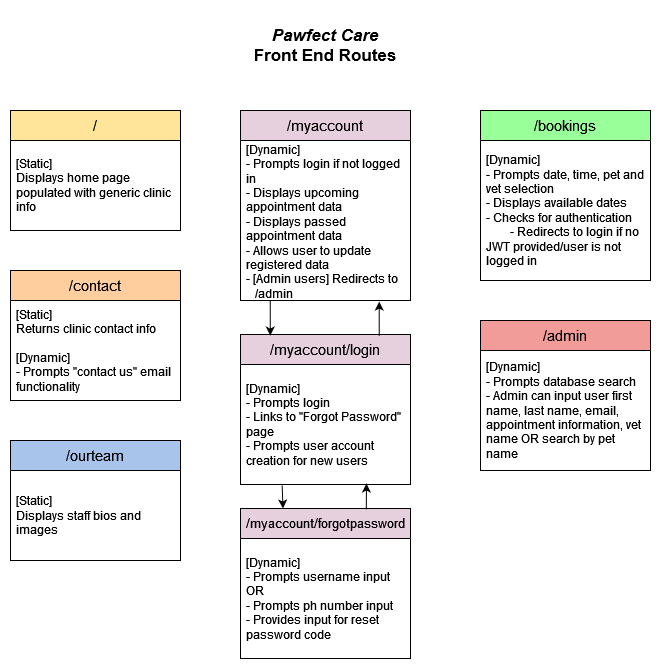

The diagram above was exported from draw.io. Its source (the exported page's mxGraphModel, read from the mxfile embedded in the PNG):
<mxGraphModel dx="536" dy="770" grid="1" gridSize="10" guides="1" tooltips="1" connect="1" arrows="1" fold="1" page="1" pageScale="1" pageWidth="1169" pageHeight="827" math="0" shadow="0">
  <root>
    <mxCell id="0" />
    <mxCell id="1" parent="0" />
    <mxCell id="1FQzJ2opSlHJECH3X2zl-6" value="&lt;font style=&quot;font-size: 15px;&quot;&gt;/&lt;/font&gt;" style="swimlane;fontStyle=0;childLayout=stackLayout;horizontal=1;startSize=30;horizontalStack=0;resizeParent=1;resizeParentMax=0;resizeLast=0;collapsible=1;marginBottom=0;whiteSpace=wrap;html=1;fillColor=#FFE599;fontSize=15;" parent="1" vertex="1">
      <mxGeometry x="40" y="120" width="170" height="120" as="geometry" />
    </mxCell>
    <mxCell id="1FQzJ2opSlHJECH3X2zl-7" value="&lt;div&gt;[Static]&amp;nbsp;&lt;/div&gt;&lt;div&gt;Displays home page populated with generic clinic info&lt;br&gt;&lt;/div&gt;" style="text;strokeColor=none;fillColor=none;align=left;verticalAlign=middle;spacingLeft=4;spacingRight=4;overflow=hidden;points=[[0,0.5],[1,0.5]];portConstraint=eastwest;rotatable=0;whiteSpace=wrap;html=1;" parent="1FQzJ2opSlHJECH3X2zl-6" vertex="1">
      <mxGeometry y="30" width="170" height="90" as="geometry" />
    </mxCell>
    <mxCell id="1FQzJ2opSlHJECH3X2zl-9" value="&lt;font style=&quot;font-size: 15px;&quot;&gt;/&lt;/font&gt;ourteam" style="swimlane;fontStyle=0;childLayout=stackLayout;horizontal=1;startSize=30;horizontalStack=0;resizeParent=1;resizeParentMax=0;resizeLast=0;collapsible=1;marginBottom=0;whiteSpace=wrap;html=1;fillColor=#A9C4EB;fontSize=15;" parent="1" vertex="1">
      <mxGeometry x="40" y="450" width="170" height="120" as="geometry" />
    </mxCell>
    <mxCell id="1FQzJ2opSlHJECH3X2zl-10" value="&lt;div&gt;[Static]&amp;nbsp;&lt;/div&gt;&lt;div&gt;Displays staff bios and images&lt;br&gt;&lt;/div&gt;" style="text;strokeColor=none;fillColor=none;align=left;verticalAlign=middle;spacingLeft=4;spacingRight=4;overflow=hidden;points=[[0,0.5],[1,0.5]];portConstraint=eastwest;rotatable=0;whiteSpace=wrap;html=1;" parent="1FQzJ2opSlHJECH3X2zl-9" vertex="1">
      <mxGeometry y="30" width="170" height="90" as="geometry" />
    </mxCell>
    <mxCell id="1FQzJ2opSlHJECH3X2zl-11" value="&lt;div&gt;&lt;font style=&quot;font-size: 17px;&quot;&gt;&lt;i&gt;Pawfect Care&lt;/i&gt;&lt;/font&gt;&lt;/div&gt;&lt;div&gt;&lt;font style=&quot;font-size: 17px;&quot;&gt;Front End Routes&lt;br&gt;&lt;/font&gt;&lt;/div&gt;" style="text;html=1;align=center;verticalAlign=middle;whiteSpace=wrap;rounded=0;fontStyle=1" parent="1" vertex="1">
      <mxGeometry x="260" y="20" width="190" height="70" as="geometry" />
    </mxCell>
    <mxCell id="1FQzJ2opSlHJECH3X2zl-12" value="&lt;font style=&quot;font-size: 15px;&quot;&gt;/&lt;/font&gt;contact" style="swimlane;fontStyle=0;childLayout=stackLayout;horizontal=1;startSize=30;horizontalStack=0;resizeParent=1;resizeParentMax=0;resizeLast=0;collapsible=1;marginBottom=0;whiteSpace=wrap;html=1;fillColor=#FFCE9F;fontSize=15;" parent="1" vertex="1">
      <mxGeometry x="40" y="280" width="170" height="130" as="geometry" />
    </mxCell>
    <mxCell id="1FQzJ2opSlHJECH3X2zl-13" value="&lt;div&gt;[Static]&lt;/div&gt;&lt;div&gt;Returns clinic contact info&lt;br&gt;&lt;/div&gt;&lt;div&gt;&lt;br&gt;&lt;/div&gt;&lt;div&gt;[Dynamic]&lt;/div&gt;&lt;div&gt;- Prompts &quot;contact us&quot; email functionality&lt;br&gt;&lt;/div&gt;" style="text;strokeColor=none;fillColor=none;align=left;verticalAlign=middle;spacingLeft=4;spacingRight=4;overflow=hidden;points=[[0,0.5],[1,0.5]];portConstraint=eastwest;rotatable=0;whiteSpace=wrap;html=1;" parent="1FQzJ2opSlHJECH3X2zl-12" vertex="1">
      <mxGeometry y="30" width="170" height="100" as="geometry" />
    </mxCell>
    <mxCell id="1FQzJ2opSlHJECH3X2zl-14" value="&lt;font style=&quot;font-size: 15px;&quot;&gt;/myaccount&lt;/font&gt;" style="swimlane;fontStyle=0;childLayout=stackLayout;horizontal=1;startSize=30;horizontalStack=0;resizeParent=1;resizeParentMax=0;resizeLast=0;collapsible=1;marginBottom=0;whiteSpace=wrap;html=1;fillColor=#E6D0DE;" parent="1" vertex="1">
      <mxGeometry x="270" y="120" width="170" height="190" as="geometry" />
    </mxCell>
    <mxCell id="1FQzJ2opSlHJECH3X2zl-15" value="&lt;div&gt;[Dynamic]&amp;nbsp;&lt;/div&gt;&lt;div&gt;- Prompts login if not logged in&lt;br&gt;&lt;/div&gt;&lt;div&gt;- Displays upcoming appointment data&lt;/div&gt;&lt;div&gt;- Displays passed appointment data&lt;br&gt;&lt;/div&gt;&lt;div&gt;- Allows user to update registered data&lt;br&gt;&lt;/div&gt;&lt;div&gt;- [Admin users] Redirects to &amp;nbsp;&amp;nbsp; /admin&lt;br&gt;&lt;/div&gt;" style="text;strokeColor=none;fillColor=none;align=left;verticalAlign=middle;spacingLeft=4;spacingRight=4;overflow=hidden;points=[[0,0.5],[1,0.5]];portConstraint=eastwest;rotatable=0;whiteSpace=wrap;html=1;" parent="1FQzJ2opSlHJECH3X2zl-14" vertex="1">
      <mxGeometry y="30" width="170" height="160" as="geometry" />
    </mxCell>
    <mxCell id="1FQzJ2opSlHJECH3X2zl-16" value="&lt;font style=&quot;font-size: 15px;&quot;&gt;/bookings&lt;/font&gt;" style="swimlane;fontStyle=0;childLayout=stackLayout;horizontal=1;startSize=30;horizontalStack=0;resizeParent=1;resizeParentMax=0;resizeLast=0;collapsible=1;marginBottom=0;whiteSpace=wrap;html=1;fillColor=#99FF99;" parent="1" vertex="1">
      <mxGeometry x="510" y="120" width="170" height="170" as="geometry" />
    </mxCell>
    <mxCell id="1FQzJ2opSlHJECH3X2zl-17" value="&lt;div&gt;[Dynamic]&amp;nbsp;&lt;/div&gt;&lt;div&gt;- Prompts date, time, pet and vet selection&lt;br&gt;&lt;/div&gt;&lt;div&gt;- Displays available dates&lt;/div&gt;&lt;div&gt;- Checks for authentication&lt;/div&gt;&lt;div&gt;&lt;span style=&quot;white-space: pre;&quot;&gt;&#09;&lt;/span&gt;- Redirects to login if no JWT provided/user is not logged in&lt;br&gt;&lt;/div&gt;" style="text;strokeColor=none;fillColor=none;align=left;verticalAlign=middle;spacingLeft=4;spacingRight=4;overflow=hidden;points=[[0,0.5],[1,0.5]];portConstraint=eastwest;rotatable=0;whiteSpace=wrap;html=1;" parent="1FQzJ2opSlHJECH3X2zl-16" vertex="1">
      <mxGeometry y="30" width="170" height="140" as="geometry" />
    </mxCell>
    <mxCell id="1FQzJ2opSlHJECH3X2zl-18" value="&lt;font style=&quot;font-size: 15px;&quot;&gt;/myaccount/login&lt;/font&gt;" style="swimlane;fontStyle=0;childLayout=stackLayout;horizontal=1;startSize=30;horizontalStack=0;resizeParent=1;resizeParentMax=0;resizeLast=0;collapsible=1;marginBottom=0;whiteSpace=wrap;html=1;fillColor=#E6D0DE;" parent="1" vertex="1">
      <mxGeometry x="270" y="344" width="170" height="150" as="geometry" />
    </mxCell>
    <mxCell id="1FQzJ2opSlHJECH3X2zl-19" value="&lt;div&gt;[Dynamic]&amp;nbsp;&lt;/div&gt;&lt;div&gt;- Prompts login&lt;/div&gt;&lt;div&gt;- Links to &quot;Forgot Password&quot; page&lt;br&gt;&lt;/div&gt;&lt;div&gt;- Prompts user account creation for new users&lt;br&gt;&lt;/div&gt;" style="text;strokeColor=none;fillColor=none;align=left;verticalAlign=middle;spacingLeft=4;spacingRight=4;overflow=hidden;points=[[0,0.5],[1,0.5]];portConstraint=eastwest;rotatable=0;whiteSpace=wrap;html=1;" parent="1FQzJ2opSlHJECH3X2zl-18" vertex="1">
      <mxGeometry y="30" width="170" height="120" as="geometry" />
    </mxCell>
    <mxCell id="1FQzJ2opSlHJECH3X2zl-20" style="edgeStyle=orthogonalEdgeStyle;rounded=0;orthogonalLoop=1;jettySize=auto;html=1;entryX=0.175;entryY=0.007;entryDx=0;entryDy=0;exitX=0.175;exitY=1.001;exitDx=0;exitDy=0;exitPerimeter=0;entryPerimeter=0;" parent="1" source="1FQzJ2opSlHJECH3X2zl-15" target="1FQzJ2opSlHJECH3X2zl-18" edge="1">
      <mxGeometry relative="1" as="geometry">
        <mxPoint x="670" y="260" as="sourcePoint" />
      </mxGeometry>
    </mxCell>
    <mxCell id="1FQzJ2opSlHJECH3X2zl-22" value="&lt;font style=&quot;font-size: 15px;&quot;&gt;/admin&lt;/font&gt;" style="swimlane;fontStyle=0;childLayout=stackLayout;horizontal=1;startSize=30;horizontalStack=0;resizeParent=1;resizeParentMax=0;resizeLast=0;collapsible=1;marginBottom=0;whiteSpace=wrap;html=1;fillColor=#F19C99;" parent="1" vertex="1">
      <mxGeometry x="510" y="330" width="170" height="150" as="geometry" />
    </mxCell>
    <mxCell id="1FQzJ2opSlHJECH3X2zl-23" value="&lt;div&gt;[Dynamic]&amp;nbsp;&lt;/div&gt;&lt;div&gt;- Prompts database search&lt;/div&gt;&lt;div&gt;- Admin can input user first name, last name, email, appointment information, vet name OR search by pet name&lt;br&gt;&lt;/div&gt;" style="text;strokeColor=none;fillColor=none;align=left;verticalAlign=middle;spacingLeft=4;spacingRight=4;overflow=hidden;points=[[0,0.5],[1,0.5]];portConstraint=eastwest;rotatable=0;whiteSpace=wrap;html=1;" parent="1FQzJ2opSlHJECH3X2zl-22" vertex="1">
      <mxGeometry y="30" width="170" height="120" as="geometry" />
    </mxCell>
    <mxCell id="1FQzJ2opSlHJECH3X2zl-24" value="&lt;font style=&quot;font-size: 13px;&quot;&gt;/myaccount/forgotpassword&lt;/font&gt;" style="swimlane;fontStyle=0;childLayout=stackLayout;horizontal=1;startSize=30;horizontalStack=0;resizeParent=1;resizeParentMax=0;resizeLast=0;collapsible=1;marginBottom=0;whiteSpace=wrap;html=1;fillColor=#E6D0DE;" parent="1" vertex="1">
      <mxGeometry x="270" y="518" width="170" height="150" as="geometry" />
    </mxCell>
    <mxCell id="1FQzJ2opSlHJECH3X2zl-25" value="&lt;div&gt;[Dynamic]&amp;nbsp;&lt;/div&gt;&lt;div&gt;- Prompts username input&lt;/div&gt;&lt;div&gt;OR&lt;/div&gt;&lt;div&gt;- Prompts ph number input&lt;br&gt;&lt;/div&gt;&lt;div&gt;- Provides input for reset password code&lt;br&gt;&lt;/div&gt;" style="text;strokeColor=none;fillColor=none;align=left;verticalAlign=middle;spacingLeft=4;spacingRight=4;overflow=hidden;points=[[0,0.5],[1,0.5]];portConstraint=eastwest;rotatable=0;whiteSpace=wrap;html=1;" parent="1FQzJ2opSlHJECH3X2zl-24" vertex="1">
      <mxGeometry y="30" width="170" height="120" as="geometry" />
    </mxCell>
    <mxCell id="1FQzJ2opSlHJECH3X2zl-27" style="edgeStyle=orthogonalEdgeStyle;rounded=0;orthogonalLoop=1;jettySize=auto;html=1;entryX=0.25;entryY=0;entryDx=0;entryDy=0;exitX=0.245;exitY=1.008;exitDx=0;exitDy=0;exitPerimeter=0;" parent="1" source="1FQzJ2opSlHJECH3X2zl-19" target="1FQzJ2opSlHJECH3X2zl-24" edge="1">
      <mxGeometry relative="1" as="geometry" />
    </mxCell>
    <mxCell id="1FQzJ2opSlHJECH3X2zl-28" style="edgeStyle=orthogonalEdgeStyle;rounded=0;orthogonalLoop=1;jettySize=auto;html=1;entryX=0.741;entryY=0.992;entryDx=0;entryDy=0;entryPerimeter=0;exitX=0.74;exitY=0.006;exitDx=0;exitDy=0;exitPerimeter=0;" parent="1" source="1FQzJ2opSlHJECH3X2zl-24" target="1FQzJ2opSlHJECH3X2zl-19" edge="1">
      <mxGeometry relative="1" as="geometry">
        <mxPoint x="380" y="480" as="sourcePoint" />
        <mxPoint x="323" y="510" as="targetPoint" />
      </mxGeometry>
    </mxCell>
    <mxCell id="-yoNiOVjAaaxxkIOfcr--1" style="edgeStyle=orthogonalEdgeStyle;rounded=0;orthogonalLoop=1;jettySize=auto;html=1;entryX=0.816;entryY=1.007;entryDx=0;entryDy=0;entryPerimeter=0;exitX=0.816;exitY=0.009;exitDx=0;exitDy=0;exitPerimeter=0;" parent="1" source="1FQzJ2opSlHJECH3X2zl-18" target="1FQzJ2opSlHJECH3X2zl-15" edge="1">
      <mxGeometry relative="1" as="geometry">
        <mxPoint x="419" y="330" as="sourcePoint" />
        <mxPoint x="419" y="270" as="targetPoint" />
      </mxGeometry>
    </mxCell>
  </root>
</mxGraphModel>